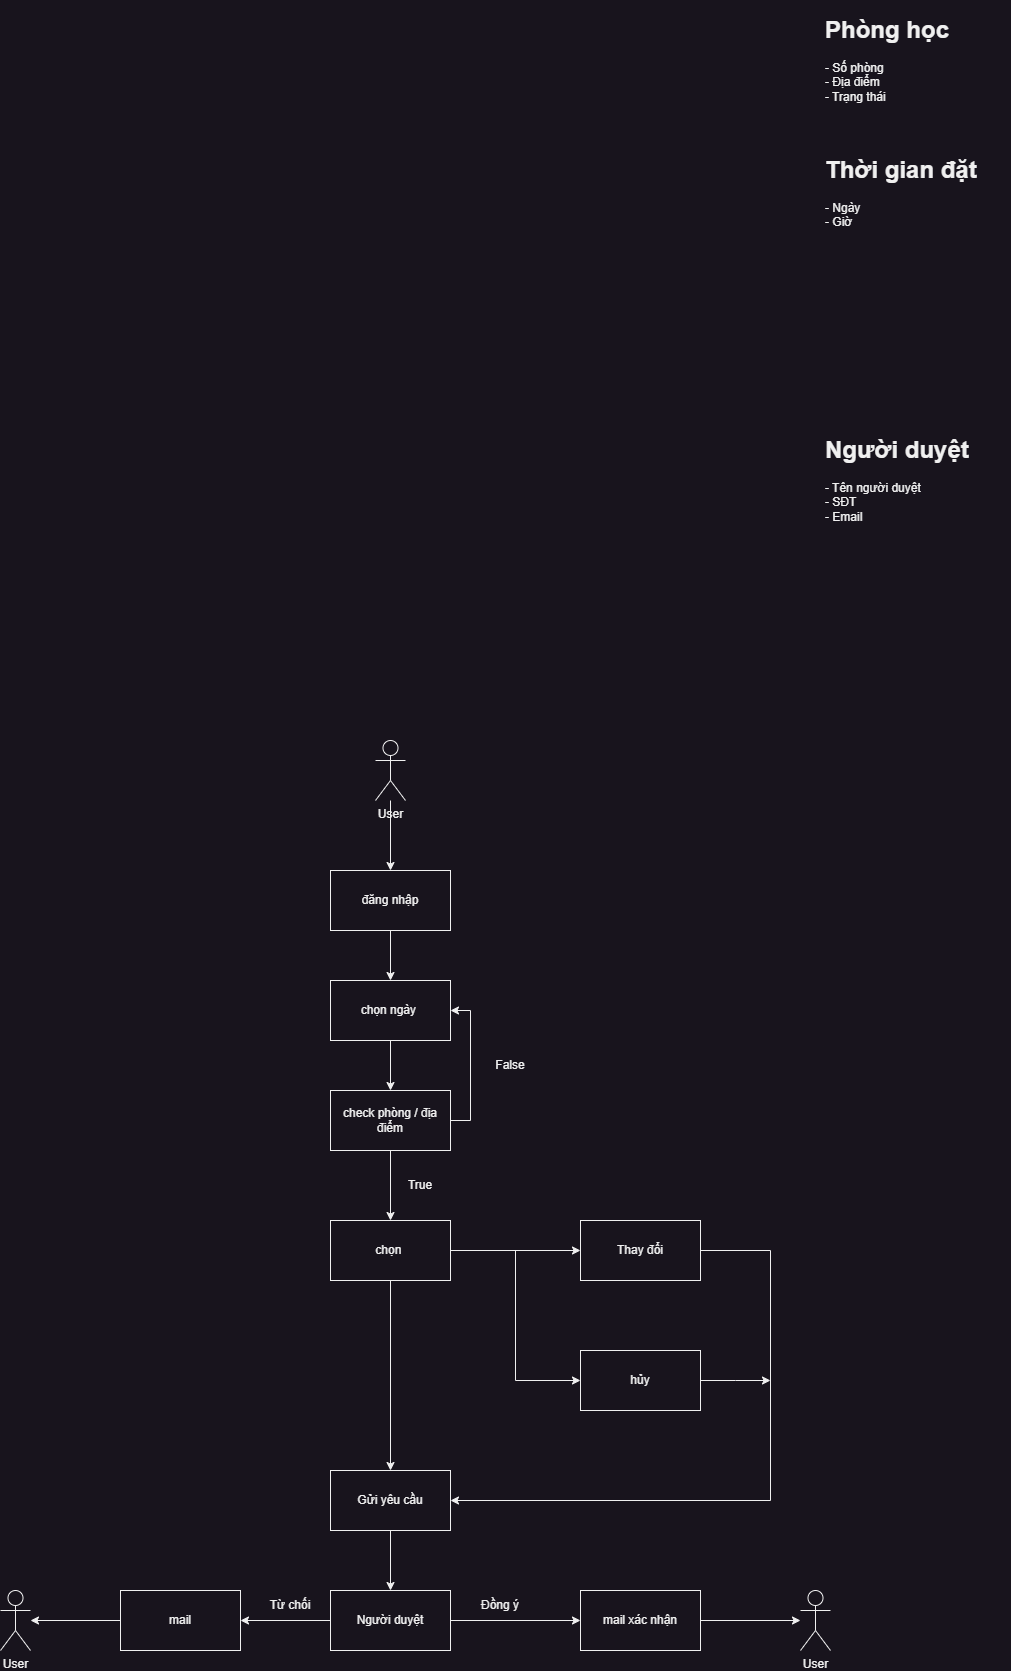

The diagram above was exported from draw.io. Its source (the exported page's mxGraphModel, read from the mxfile embedded in the PNG):
<mxGraphModel dx="1034" dy="513" grid="1" gridSize="10" guides="1" tooltips="1" connect="1" arrows="1" fold="1" page="1" pageScale="1" pageWidth="850" pageHeight="1100" math="0" shadow="0">
  <root>
    <mxCell id="0" />
    <mxCell id="1" parent="0" />
    <mxCell id="f2lSKn92w14DXW7jm6LT-14" value="&lt;h1&gt;Phòng học&lt;/h1&gt;&lt;div&gt;- Số phòng&lt;/div&gt;&lt;div&gt;- Địa điểm&lt;/div&gt;&lt;div&gt;- Trạng thái&lt;/div&gt;&lt;div&gt;&lt;br&gt;&lt;/div&gt;" style="text;html=1;strokeColor=none;fillColor=none;spacing=5;spacingTop=-20;whiteSpace=wrap;overflow=hidden;rounded=0;" parent="1" vertex="1">
      <mxGeometry x="1480" y="420" width="190" height="120" as="geometry" />
    </mxCell>
    <mxCell id="f2lSKn92w14DXW7jm6LT-15" value="&lt;h1&gt;Thời gian đặt&lt;/h1&gt;&lt;div&gt;- Ngày&lt;/div&gt;&lt;div&gt;- Giờ&lt;/div&gt;&lt;div&gt;&lt;br&gt;&lt;/div&gt;" style="text;html=1;strokeColor=none;fillColor=none;spacing=5;spacingTop=-20;whiteSpace=wrap;overflow=hidden;rounded=0;" parent="1" vertex="1">
      <mxGeometry x="1480" y="560" width="190" height="120" as="geometry" />
    </mxCell>
    <mxCell id="f2lSKn92w14DXW7jm6LT-18" value="&lt;h1&gt;Người duyệt&lt;/h1&gt;&lt;div&gt;- Tên người duyệt&lt;/div&gt;&lt;div&gt;- SĐT&lt;/div&gt;&lt;div&gt;- Email&lt;/div&gt;" style="text;html=1;strokeColor=none;fillColor=none;spacing=5;spacingTop=-20;whiteSpace=wrap;overflow=hidden;rounded=0;" parent="1" vertex="1">
      <mxGeometry x="1480" y="840" width="190" height="120" as="geometry" />
    </mxCell>
    <mxCell id="b7pJj_MtqQxg6-V4zT9a-17" value="" style="edgeStyle=orthogonalEdgeStyle;rounded=0;orthogonalLoop=1;jettySize=auto;html=1;" edge="1" parent="1" source="b7pJj_MtqQxg6-V4zT9a-6" target="b7pJj_MtqQxg6-V4zT9a-8">
      <mxGeometry relative="1" as="geometry" />
    </mxCell>
    <mxCell id="b7pJj_MtqQxg6-V4zT9a-6" value="User" style="shape=umlActor;verticalLabelPosition=bottom;verticalAlign=top;html=1;outlineConnect=0;" vertex="1" parent="1">
      <mxGeometry x="1035" y="1150" width="30" height="60" as="geometry" />
    </mxCell>
    <mxCell id="b7pJj_MtqQxg6-V4zT9a-18" value="" style="edgeStyle=orthogonalEdgeStyle;rounded=0;orthogonalLoop=1;jettySize=auto;html=1;" edge="1" parent="1" source="b7pJj_MtqQxg6-V4zT9a-8" target="b7pJj_MtqQxg6-V4zT9a-9">
      <mxGeometry relative="1" as="geometry" />
    </mxCell>
    <mxCell id="b7pJj_MtqQxg6-V4zT9a-8" value="đăng nhập" style="rounded=0;whiteSpace=wrap;html=1;" vertex="1" parent="1">
      <mxGeometry x="990" y="1280" width="120" height="60" as="geometry" />
    </mxCell>
    <mxCell id="b7pJj_MtqQxg6-V4zT9a-19" value="" style="edgeStyle=orthogonalEdgeStyle;rounded=0;orthogonalLoop=1;jettySize=auto;html=1;" edge="1" parent="1" source="b7pJj_MtqQxg6-V4zT9a-9" target="b7pJj_MtqQxg6-V4zT9a-10">
      <mxGeometry relative="1" as="geometry" />
    </mxCell>
    <mxCell id="b7pJj_MtqQxg6-V4zT9a-9" value="chọn ngày&amp;nbsp;" style="rounded=0;whiteSpace=wrap;html=1;" vertex="1" parent="1">
      <mxGeometry x="990" y="1390" width="120" height="60" as="geometry" />
    </mxCell>
    <mxCell id="b7pJj_MtqQxg6-V4zT9a-20" style="edgeStyle=orthogonalEdgeStyle;rounded=0;orthogonalLoop=1;jettySize=auto;html=1;entryX=1;entryY=0.5;entryDx=0;entryDy=0;" edge="1" parent="1" source="b7pJj_MtqQxg6-V4zT9a-10" target="b7pJj_MtqQxg6-V4zT9a-9">
      <mxGeometry relative="1" as="geometry">
        <Array as="points">
          <mxPoint x="1130" y="1530" />
          <mxPoint x="1130" y="1420" />
        </Array>
      </mxGeometry>
    </mxCell>
    <mxCell id="b7pJj_MtqQxg6-V4zT9a-21" value="" style="edgeStyle=orthogonalEdgeStyle;rounded=0;orthogonalLoop=1;jettySize=auto;html=1;" edge="1" parent="1" source="b7pJj_MtqQxg6-V4zT9a-10" target="b7pJj_MtqQxg6-V4zT9a-11">
      <mxGeometry relative="1" as="geometry" />
    </mxCell>
    <mxCell id="b7pJj_MtqQxg6-V4zT9a-10" value="check phòng / địa điểm" style="rounded=0;whiteSpace=wrap;html=1;" vertex="1" parent="1">
      <mxGeometry x="990" y="1500" width="120" height="60" as="geometry" />
    </mxCell>
    <mxCell id="b7pJj_MtqQxg6-V4zT9a-24" style="edgeStyle=orthogonalEdgeStyle;rounded=0;orthogonalLoop=1;jettySize=auto;html=1;entryX=0.5;entryY=0;entryDx=0;entryDy=0;" edge="1" parent="1" source="b7pJj_MtqQxg6-V4zT9a-11" target="b7pJj_MtqQxg6-V4zT9a-13">
      <mxGeometry relative="1" as="geometry" />
    </mxCell>
    <mxCell id="b7pJj_MtqQxg6-V4zT9a-25" style="edgeStyle=orthogonalEdgeStyle;rounded=0;orthogonalLoop=1;jettySize=auto;html=1;entryX=0;entryY=0.5;entryDx=0;entryDy=0;" edge="1" parent="1" source="b7pJj_MtqQxg6-V4zT9a-11" target="b7pJj_MtqQxg6-V4zT9a-16">
      <mxGeometry relative="1" as="geometry" />
    </mxCell>
    <mxCell id="b7pJj_MtqQxg6-V4zT9a-26" style="edgeStyle=orthogonalEdgeStyle;rounded=0;orthogonalLoop=1;jettySize=auto;html=1;entryX=0;entryY=0.5;entryDx=0;entryDy=0;" edge="1" parent="1" source="b7pJj_MtqQxg6-V4zT9a-11" target="b7pJj_MtqQxg6-V4zT9a-15">
      <mxGeometry relative="1" as="geometry" />
    </mxCell>
    <mxCell id="b7pJj_MtqQxg6-V4zT9a-11" value="chọn&amp;nbsp;" style="rounded=0;whiteSpace=wrap;html=1;" vertex="1" parent="1">
      <mxGeometry x="990" y="1630" width="120" height="60" as="geometry" />
    </mxCell>
    <mxCell id="b7pJj_MtqQxg6-V4zT9a-31" value="" style="edgeStyle=orthogonalEdgeStyle;rounded=0;orthogonalLoop=1;jettySize=auto;html=1;" edge="1" parent="1" source="b7pJj_MtqQxg6-V4zT9a-13" target="b7pJj_MtqQxg6-V4zT9a-30">
      <mxGeometry relative="1" as="geometry" />
    </mxCell>
    <mxCell id="b7pJj_MtqQxg6-V4zT9a-13" value="Gửi yêu cầu" style="rounded=0;whiteSpace=wrap;html=1;" vertex="1" parent="1">
      <mxGeometry x="990" y="1880" width="120" height="60" as="geometry" />
    </mxCell>
    <mxCell id="b7pJj_MtqQxg6-V4zT9a-29" style="edgeStyle=orthogonalEdgeStyle;rounded=0;orthogonalLoop=1;jettySize=auto;html=1;" edge="1" parent="1" source="b7pJj_MtqQxg6-V4zT9a-15">
      <mxGeometry relative="1" as="geometry">
        <mxPoint x="1430" y="1790" as="targetPoint" />
      </mxGeometry>
    </mxCell>
    <mxCell id="b7pJj_MtqQxg6-V4zT9a-15" value="hủy" style="rounded=0;whiteSpace=wrap;html=1;" vertex="1" parent="1">
      <mxGeometry x="1240" y="1760" width="120" height="60" as="geometry" />
    </mxCell>
    <mxCell id="b7pJj_MtqQxg6-V4zT9a-28" style="edgeStyle=orthogonalEdgeStyle;rounded=0;orthogonalLoop=1;jettySize=auto;html=1;entryX=1;entryY=0.5;entryDx=0;entryDy=0;" edge="1" parent="1" source="b7pJj_MtqQxg6-V4zT9a-16" target="b7pJj_MtqQxg6-V4zT9a-13">
      <mxGeometry relative="1" as="geometry">
        <Array as="points">
          <mxPoint x="1430" y="1660" />
          <mxPoint x="1430" y="1910" />
        </Array>
      </mxGeometry>
    </mxCell>
    <mxCell id="b7pJj_MtqQxg6-V4zT9a-16" value="Thay đổi" style="rounded=0;whiteSpace=wrap;html=1;" vertex="1" parent="1">
      <mxGeometry x="1240" y="1630" width="120" height="60" as="geometry" />
    </mxCell>
    <mxCell id="b7pJj_MtqQxg6-V4zT9a-22" value="False" style="text;html=1;strokeColor=none;fillColor=none;align=center;verticalAlign=middle;whiteSpace=wrap;rounded=0;" vertex="1" parent="1">
      <mxGeometry x="1140" y="1460" width="60" height="30" as="geometry" />
    </mxCell>
    <mxCell id="b7pJj_MtqQxg6-V4zT9a-23" value="True" style="text;html=1;strokeColor=none;fillColor=none;align=center;verticalAlign=middle;whiteSpace=wrap;rounded=0;" vertex="1" parent="1">
      <mxGeometry x="1050" y="1580" width="60" height="30" as="geometry" />
    </mxCell>
    <mxCell id="b7pJj_MtqQxg6-V4zT9a-37" value="" style="edgeStyle=orthogonalEdgeStyle;rounded=0;orthogonalLoop=1;jettySize=auto;html=1;" edge="1" parent="1" source="b7pJj_MtqQxg6-V4zT9a-30">
      <mxGeometry relative="1" as="geometry">
        <mxPoint x="900" y="2030" as="targetPoint" />
      </mxGeometry>
    </mxCell>
    <mxCell id="b7pJj_MtqQxg6-V4zT9a-42" style="edgeStyle=orthogonalEdgeStyle;rounded=0;orthogonalLoop=1;jettySize=auto;html=1;" edge="1" parent="1" source="b7pJj_MtqQxg6-V4zT9a-30" target="b7pJj_MtqQxg6-V4zT9a-40">
      <mxGeometry relative="1" as="geometry" />
    </mxCell>
    <mxCell id="b7pJj_MtqQxg6-V4zT9a-30" value="Người duyệt" style="rounded=0;whiteSpace=wrap;html=1;" vertex="1" parent="1">
      <mxGeometry x="990" y="2000" width="120" height="60" as="geometry" />
    </mxCell>
    <mxCell id="b7pJj_MtqQxg6-V4zT9a-34" value="Đồng ý" style="text;html=1;strokeColor=none;fillColor=none;align=center;verticalAlign=middle;whiteSpace=wrap;rounded=0;" vertex="1" parent="1">
      <mxGeometry x="1130" y="2000" width="60" height="30" as="geometry" />
    </mxCell>
    <mxCell id="b7pJj_MtqQxg6-V4zT9a-38" value="Từ chối" style="text;html=1;strokeColor=none;fillColor=none;align=center;verticalAlign=middle;whiteSpace=wrap;rounded=0;" vertex="1" parent="1">
      <mxGeometry x="920" y="2000" width="60" height="30" as="geometry" />
    </mxCell>
    <mxCell id="b7pJj_MtqQxg6-V4zT9a-46" value="" style="edgeStyle=orthogonalEdgeStyle;rounded=0;orthogonalLoop=1;jettySize=auto;html=1;" edge="1" parent="1" source="b7pJj_MtqQxg6-V4zT9a-40" target="b7pJj_MtqQxg6-V4zT9a-45">
      <mxGeometry relative="1" as="geometry" />
    </mxCell>
    <mxCell id="b7pJj_MtqQxg6-V4zT9a-40" value="mail xác nhận" style="rounded=0;whiteSpace=wrap;html=1;" vertex="1" parent="1">
      <mxGeometry x="1240" y="2000" width="120" height="60" as="geometry" />
    </mxCell>
    <mxCell id="b7pJj_MtqQxg6-V4zT9a-45" value="User" style="shape=umlActor;verticalLabelPosition=bottom;verticalAlign=top;html=1;outlineConnect=0;" vertex="1" parent="1">
      <mxGeometry x="1460" y="2000" width="30" height="60" as="geometry" />
    </mxCell>
    <mxCell id="b7pJj_MtqQxg6-V4zT9a-50" value="" style="edgeStyle=orthogonalEdgeStyle;rounded=0;orthogonalLoop=1;jettySize=auto;html=1;" edge="1" parent="1" source="b7pJj_MtqQxg6-V4zT9a-48" target="b7pJj_MtqQxg6-V4zT9a-49">
      <mxGeometry relative="1" as="geometry" />
    </mxCell>
    <mxCell id="b7pJj_MtqQxg6-V4zT9a-48" value="mail" style="rounded=0;whiteSpace=wrap;html=1;" vertex="1" parent="1">
      <mxGeometry x="780" y="2000" width="120" height="60" as="geometry" />
    </mxCell>
    <mxCell id="b7pJj_MtqQxg6-V4zT9a-49" value="User" style="shape=umlActor;verticalLabelPosition=bottom;verticalAlign=top;html=1;outlineConnect=0;" vertex="1" parent="1">
      <mxGeometry x="660" y="2000" width="30" height="60" as="geometry" />
    </mxCell>
  </root>
</mxGraphModel>